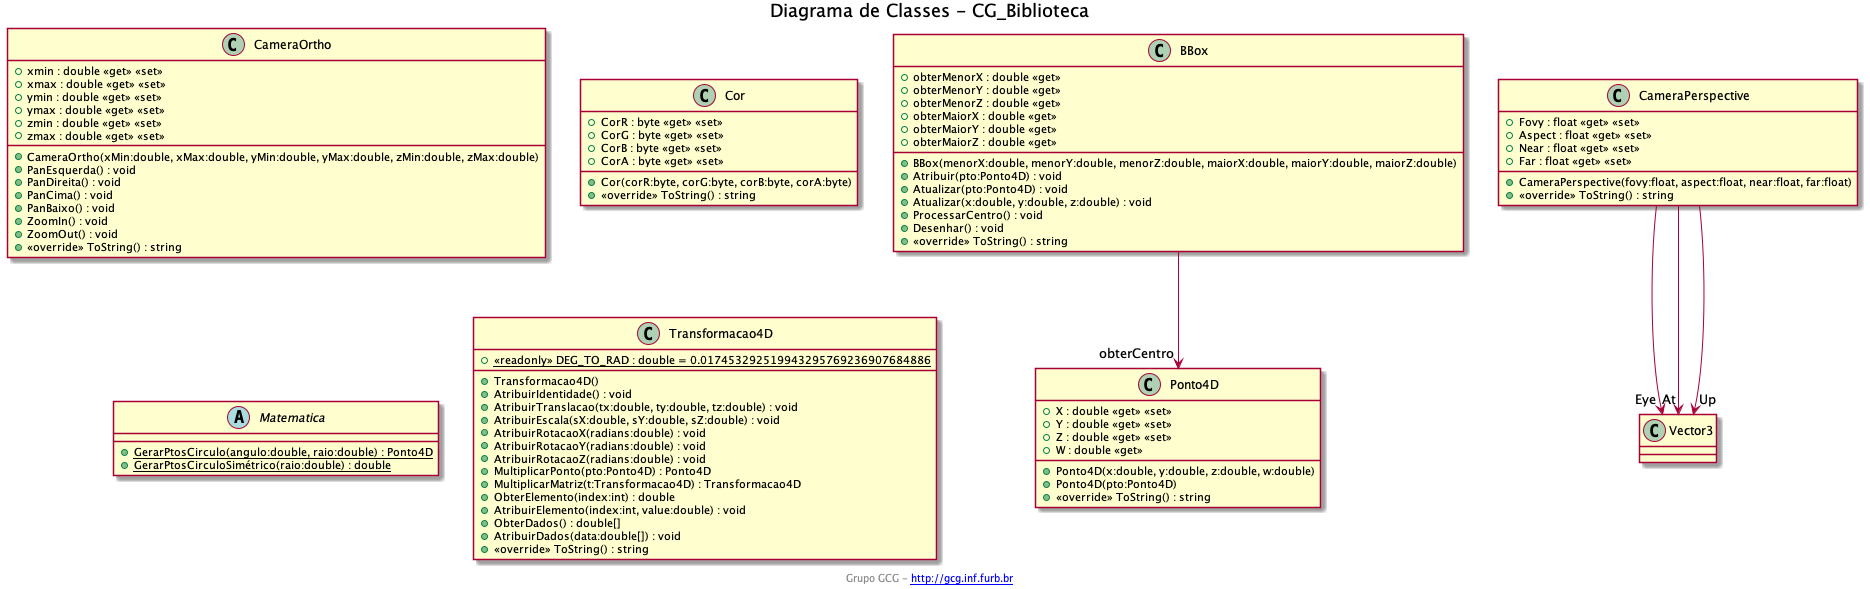

The diagram above was rendered by PlantUML. Its source (embedded in the PNG):
@startuml CG_Biblioteca

title Diagrama de Classes - CG_Biblioteca
footer Grupo GCG - [[http://gcg.inf.furb.br]]

!include ../CG_Biblioteca/plantuml/include.puml

@enduml